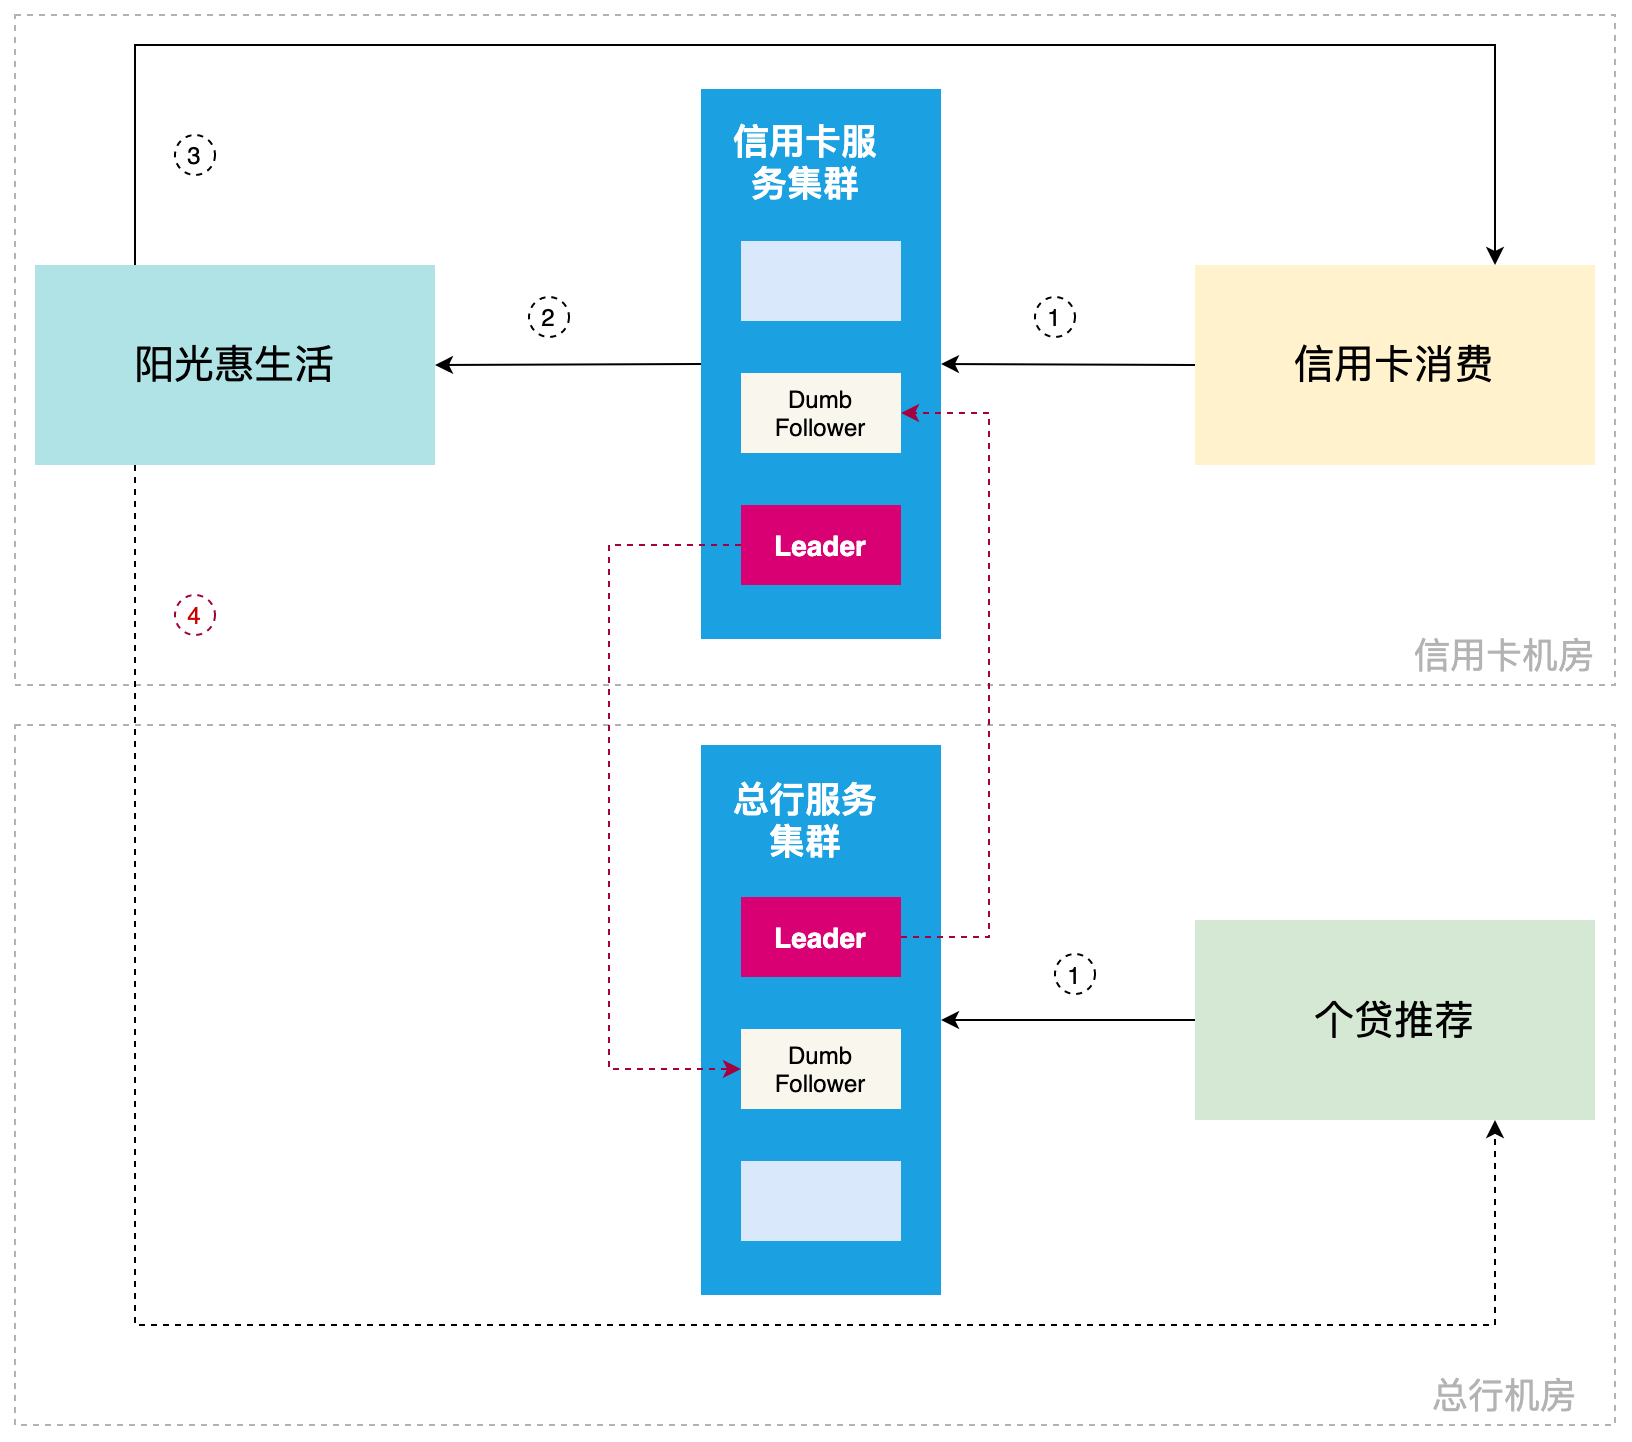

The diagram above was exported from draw.io. Its source (the exported page's mxGraphModel, read from the mxfile embedded in the PNG):
<mxGraphModel dx="2009" dy="1080" grid="1" gridSize="10" guides="1" tooltips="1" connect="1" arrows="1" fold="1" page="1" pageScale="1" pageWidth="827" pageHeight="1169" math="0" shadow="0">
  <root>
    <mxCell id="CEqQlhk-Td1xuF9e-u2b-0" />
    <mxCell id="CEqQlhk-Td1xuF9e-u2b-1" parent="CEqQlhk-Td1xuF9e-u2b-0" />
    <mxCell id="CEqQlhk-Td1xuF9e-u2b-2" value="" style="rounded=0;whiteSpace=wrap;html=1;labelBorderColor=none;fontSize=56;fontColor=#CC0000;strokeColor=#B3B3B3;fillColor=none;dashed=1;" parent="CEqQlhk-Td1xuF9e-u2b-1" vertex="1">
      <mxGeometry x="13" y="660" width="800" height="350" as="geometry" />
    </mxCell>
    <mxCell id="CEqQlhk-Td1xuF9e-u2b-3" value="" style="rounded=0;whiteSpace=wrap;html=1;labelBorderColor=none;fontSize=56;fontColor=#CC0000;strokeColor=#B3B3B3;fillColor=none;dashed=1;" parent="CEqQlhk-Td1xuF9e-u2b-1" vertex="1">
      <mxGeometry x="13" y="305" width="800" height="335" as="geometry" />
    </mxCell>
    <mxCell id="CEqQlhk-Td1xuF9e-u2b-4" value="信用卡消费" style="rounded=0;whiteSpace=wrap;html=1;fillColor=#fff2cc;strokeColor=none;fontSize=20;" parent="CEqQlhk-Td1xuF9e-u2b-1" vertex="1">
      <mxGeometry x="603" y="430" width="200" height="100" as="geometry" />
    </mxCell>
    <mxCell id="CEqQlhk-Td1xuF9e-u2b-5" value="" style="rounded=0;whiteSpace=wrap;html=1;fillColor=#1ba1e2;strokeColor=none;fontColor=#ffffff;" parent="CEqQlhk-Td1xuF9e-u2b-1" vertex="1">
      <mxGeometry x="356" y="342" width="120" height="275" as="geometry" />
    </mxCell>
    <mxCell id="CEqQlhk-Td1xuF9e-u2b-6" value="" style="rounded=0;whiteSpace=wrap;html=1;fillColor=#dae8fc;strokeColor=none;" parent="CEqQlhk-Td1xuF9e-u2b-1" vertex="1">
      <mxGeometry x="376" y="418" width="80" height="40" as="geometry" />
    </mxCell>
    <mxCell id="CEqQlhk-Td1xuF9e-u2b-7" value="Dumb Follower" style="rounded=0;whiteSpace=wrap;html=1;fillColor=#f9f7ed;strokeColor=none;dashed=1;" parent="CEqQlhk-Td1xuF9e-u2b-1" vertex="1">
      <mxGeometry x="376" y="484" width="80" height="40" as="geometry" />
    </mxCell>
    <mxCell id="CEqQlhk-Td1xuF9e-u2b-8" value="Leader" style="rounded=0;whiteSpace=wrap;html=1;fillColor=#d80073;strokeColor=none;fontColor=#ffffff;fontSize=14;fontStyle=1" parent="CEqQlhk-Td1xuF9e-u2b-1" vertex="1">
      <mxGeometry x="376" y="550" width="80" height="40" as="geometry" />
    </mxCell>
    <mxCell id="CEqQlhk-Td1xuF9e-u2b-9" value="信用卡服务集群" style="text;html=1;strokeColor=none;fillColor=none;align=center;verticalAlign=middle;whiteSpace=wrap;rounded=0;fontColor=#FFFFFF;fontStyle=1;fontSize=18;" parent="CEqQlhk-Td1xuF9e-u2b-1" vertex="1">
      <mxGeometry x="364" y="355" width="89" height="45" as="geometry" />
    </mxCell>
    <mxCell id="CEqQlhk-Td1xuF9e-u2b-10" value="阳光惠生活" style="rounded=0;whiteSpace=wrap;html=1;fillColor=#b0e3e6;strokeColor=none;fontSize=20;" parent="CEqQlhk-Td1xuF9e-u2b-1" vertex="1">
      <mxGeometry x="23" y="430" width="200" height="100" as="geometry" />
    </mxCell>
    <mxCell id="CEqQlhk-Td1xuF9e-u2b-11" value="" style="endArrow=classic;html=1;rounded=0;exitX=0;exitY=0.5;exitDx=0;exitDy=0;entryX=1;entryY=0.5;entryDx=0;entryDy=0;" parent="CEqQlhk-Td1xuF9e-u2b-1" source="CEqQlhk-Td1xuF9e-u2b-4" target="CEqQlhk-Td1xuF9e-u2b-5" edge="1">
      <mxGeometry width="50" height="50" relative="1" as="geometry">
        <mxPoint x="623" y="497.5" as="sourcePoint" />
        <mxPoint x="313" y="660" as="targetPoint" />
      </mxGeometry>
    </mxCell>
    <mxCell id="CEqQlhk-Td1xuF9e-u2b-13" value="" style="endArrow=classic;html=1;rounded=0;exitX=0.25;exitY=0;exitDx=0;exitDy=0;entryX=0.75;entryY=0;entryDx=0;entryDy=0;" parent="CEqQlhk-Td1xuF9e-u2b-1" source="CEqQlhk-Td1xuF9e-u2b-10" target="CEqQlhk-Td1xuF9e-u2b-4" edge="1">
      <mxGeometry width="50" height="50" relative="1" as="geometry">
        <mxPoint x="364.9200000000001" y="506.83000000000015" as="sourcePoint" />
        <mxPoint x="253" y="507.5" as="targetPoint" />
        <Array as="points">
          <mxPoint x="73" y="320" />
          <mxPoint x="753" y="320" />
        </Array>
      </mxGeometry>
    </mxCell>
    <mxCell id="CEqQlhk-Td1xuF9e-u2b-14" value="个贷推荐" style="rounded=0;whiteSpace=wrap;html=1;fillColor=#d5e8d4;strokeColor=none;fontSize=20;" parent="CEqQlhk-Td1xuF9e-u2b-1" vertex="1">
      <mxGeometry x="603" y="757.5" width="200" height="100" as="geometry" />
    </mxCell>
    <mxCell id="CEqQlhk-Td1xuF9e-u2b-15" value="" style="endArrow=classic;html=1;rounded=0;exitX=0;exitY=0.5;exitDx=0;exitDy=0;entryX=1;entryY=0.5;entryDx=0;entryDy=0;" parent="CEqQlhk-Td1xuF9e-u2b-1" source="CEqQlhk-Td1xuF9e-u2b-14" target="CEqQlhk-Td1xuF9e-u2b-20" edge="1">
      <mxGeometry width="50" height="50" relative="1" as="geometry">
        <mxPoint x="623" y="821.5" as="sourcePoint" />
        <mxPoint x="478.03999999999996" y="822.48" as="targetPoint" />
      </mxGeometry>
    </mxCell>
    <mxCell id="CEqQlhk-Td1xuF9e-u2b-16" value="" style="endArrow=classic;html=1;rounded=0;exitX=0.25;exitY=1;exitDx=0;exitDy=0;entryX=0.75;entryY=1;entryDx=0;entryDy=0;dashed=1;" parent="CEqQlhk-Td1xuF9e-u2b-1" source="CEqQlhk-Td1xuF9e-u2b-10" target="CEqQlhk-Td1xuF9e-u2b-14" edge="1">
      <mxGeometry width="50" height="50" relative="1" as="geometry">
        <mxPoint x="364.9200000000001" y="506.8299999999999" as="sourcePoint" />
        <mxPoint x="122" y="780" as="targetPoint" />
        <Array as="points">
          <mxPoint x="73" y="960" />
          <mxPoint x="753" y="960" />
        </Array>
      </mxGeometry>
    </mxCell>
    <mxCell id="CEqQlhk-Td1xuF9e-u2b-17" value="1" style="ellipse;whiteSpace=wrap;html=1;aspect=fixed;fillColor=none;dashed=1;" parent="CEqQlhk-Td1xuF9e-u2b-1" vertex="1">
      <mxGeometry x="523" y="446" width="20" height="20" as="geometry" />
    </mxCell>
    <mxCell id="CEqQlhk-Td1xuF9e-u2b-19" value="3" style="ellipse;whiteSpace=wrap;html=1;aspect=fixed;fillColor=none;dashed=1;" parent="CEqQlhk-Td1xuF9e-u2b-1" vertex="1">
      <mxGeometry x="93" y="365" width="20" height="20" as="geometry" />
    </mxCell>
    <mxCell id="CEqQlhk-Td1xuF9e-u2b-20" value="" style="rounded=0;whiteSpace=wrap;html=1;fillColor=#1ba1e2;strokeColor=none;fontColor=#ffffff;" parent="CEqQlhk-Td1xuF9e-u2b-1" vertex="1">
      <mxGeometry x="356" y="670" width="120" height="275" as="geometry" />
    </mxCell>
    <mxCell id="CEqQlhk-Td1xuF9e-u2b-21" value="Leader" style="rounded=0;whiteSpace=wrap;html=1;fillColor=#d80073;strokeColor=none;fontColor=#ffffff;fontSize=14;fontStyle=1" parent="CEqQlhk-Td1xuF9e-u2b-1" vertex="1">
      <mxGeometry x="376" y="746" width="80" height="40" as="geometry" />
    </mxCell>
    <mxCell id="CEqQlhk-Td1xuF9e-u2b-22" value="Dumb Follower" style="rounded=0;whiteSpace=wrap;html=1;fillColor=#f9f7ed;strokeColor=none;" parent="CEqQlhk-Td1xuF9e-u2b-1" vertex="1">
      <mxGeometry x="376" y="812" width="80" height="40" as="geometry" />
    </mxCell>
    <mxCell id="CEqQlhk-Td1xuF9e-u2b-23" value="" style="rounded=0;whiteSpace=wrap;html=1;fillColor=#dae8fc;strokeColor=none;" parent="CEqQlhk-Td1xuF9e-u2b-1" vertex="1">
      <mxGeometry x="376" y="878" width="80" height="40" as="geometry" />
    </mxCell>
    <mxCell id="CEqQlhk-Td1xuF9e-u2b-24" value="总行服务集群" style="text;html=1;strokeColor=none;fillColor=none;align=center;verticalAlign=middle;whiteSpace=wrap;rounded=0;fontColor=#FFFFFF;fontStyle=1;fontSize=18;" parent="CEqQlhk-Td1xuF9e-u2b-1" vertex="1">
      <mxGeometry x="364" y="683" width="89" height="47" as="geometry" />
    </mxCell>
    <mxCell id="CEqQlhk-Td1xuF9e-u2b-25" value="信用卡机房" style="text;html=1;strokeColor=none;fillColor=none;align=center;verticalAlign=middle;whiteSpace=wrap;rounded=0;dashed=1;labelBorderColor=none;fontSize=18;fontColor=#B3B3B3;" parent="CEqQlhk-Td1xuF9e-u2b-1" vertex="1">
      <mxGeometry x="703" y="610" width="110" height="30" as="geometry" />
    </mxCell>
    <mxCell id="CEqQlhk-Td1xuF9e-u2b-26" value="总行机房" style="text;html=1;strokeColor=none;fillColor=none;align=center;verticalAlign=middle;whiteSpace=wrap;rounded=0;dashed=1;labelBorderColor=none;fontSize=18;fontColor=#B3B3B3;" parent="CEqQlhk-Td1xuF9e-u2b-1" vertex="1">
      <mxGeometry x="703" y="980" width="110" height="30" as="geometry" />
    </mxCell>
    <mxCell id="CEqQlhk-Td1xuF9e-u2b-28" value="" style="endArrow=classic;html=1;rounded=0;exitX=1;exitY=0.5;exitDx=0;exitDy=0;entryX=1;entryY=0.5;entryDx=0;entryDy=0;fillColor=#d80073;strokeColor=#A50040;dashed=1;" parent="CEqQlhk-Td1xuF9e-u2b-1" source="CEqQlhk-Td1xuF9e-u2b-21" target="CEqQlhk-Td1xuF9e-u2b-7" edge="1">
      <mxGeometry width="50" height="50" relative="1" as="geometry">
        <mxPoint x="366" y="489.5" as="sourcePoint" />
        <mxPoint x="277" y="835" as="targetPoint" />
        <Array as="points">
          <mxPoint x="500" y="766" />
          <mxPoint x="500" y="504" />
        </Array>
      </mxGeometry>
    </mxCell>
    <mxCell id="CEqQlhk-Td1xuF9e-u2b-31" value="1" style="ellipse;whiteSpace=wrap;html=1;aspect=fixed;fillColor=none;dashed=1;" parent="CEqQlhk-Td1xuF9e-u2b-1" vertex="1">
      <mxGeometry x="533" y="774.5" width="20" height="20" as="geometry" />
    </mxCell>
    <mxCell id="CEqQlhk-Td1xuF9e-u2b-32" value="4" style="ellipse;whiteSpace=wrap;html=1;aspect=fixed;fillColor=none;dashed=1;fontColor=#CC0000;strokeColor=#A50040;" parent="CEqQlhk-Td1xuF9e-u2b-1" vertex="1">
      <mxGeometry x="93" y="595" width="20" height="20" as="geometry" />
    </mxCell>
    <mxCell id="CEqQlhk-Td1xuF9e-u2b-12" value="" style="endArrow=classic;html=1;rounded=0;exitX=0;exitY=0.5;exitDx=0;exitDy=0;entryX=0;entryY=0.5;entryDx=0;entryDy=0;fillColor=#d80073;strokeColor=#A50040;dashed=1;" parent="CEqQlhk-Td1xuF9e-u2b-1" source="CEqQlhk-Td1xuF9e-u2b-8" target="CEqQlhk-Td1xuF9e-u2b-22" edge="1">
      <mxGeometry width="50" height="50" relative="1" as="geometry">
        <mxPoint x="572" y="507.5" as="sourcePoint" />
        <mxPoint x="277" y="780" as="targetPoint" />
        <Array as="points">
          <mxPoint x="310" y="570" />
          <mxPoint x="310" y="832" />
        </Array>
      </mxGeometry>
    </mxCell>
    <mxCell id="ibl5HyPPvkiuXf6HtxIq-0" value="" style="endArrow=classic;html=1;rounded=0;exitX=0;exitY=0.5;exitDx=0;exitDy=0;entryX=1;entryY=0.5;entryDx=0;entryDy=0;" edge="1" parent="CEqQlhk-Td1xuF9e-u2b-1" source="CEqQlhk-Td1xuF9e-u2b-5" target="CEqQlhk-Td1xuF9e-u2b-10">
      <mxGeometry width="50" height="50" relative="1" as="geometry">
        <mxPoint x="613" y="490.0000000000001" as="sourcePoint" />
        <mxPoint x="486" y="489.5" as="targetPoint" />
      </mxGeometry>
    </mxCell>
    <mxCell id="ibl5HyPPvkiuXf6HtxIq-1" value="2" style="ellipse;whiteSpace=wrap;html=1;aspect=fixed;fillColor=none;dashed=1;" vertex="1" parent="CEqQlhk-Td1xuF9e-u2b-1">
      <mxGeometry x="270" y="446" width="20" height="20" as="geometry" />
    </mxCell>
  </root>
</mxGraphModel>